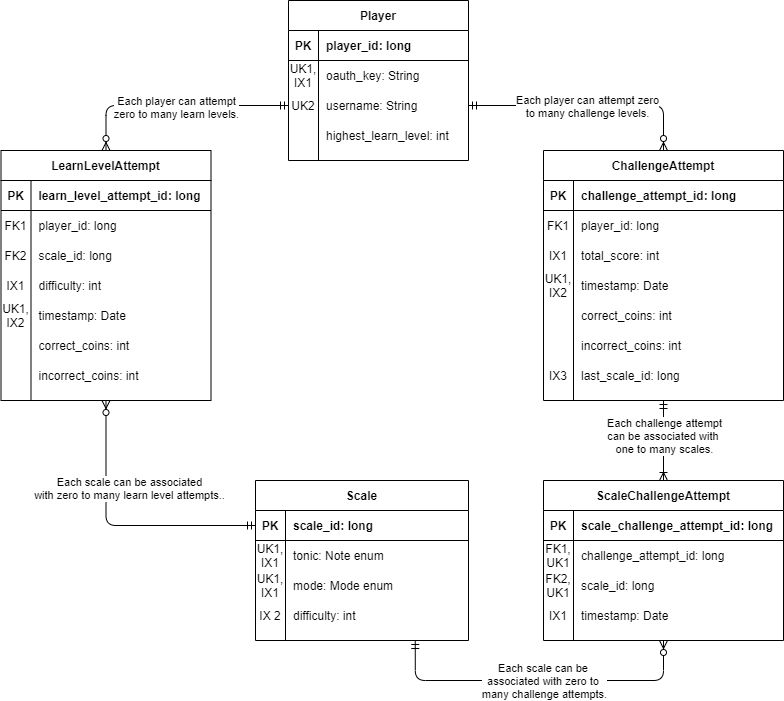

The diagram above was exported from draw.io. Its source (the exported page's mxGraphModel, read from the mxfile embedded in the PNG):
<mxGraphModel dx="460" dy="752" grid="1" gridSize="10" guides="1" tooltips="1" connect="1" arrows="1" fold="1" page="1" pageScale="1" pageWidth="850" pageHeight="1100" math="0" shadow="0">
  <root>
    <mxCell id="0" />
    <mxCell id="1" parent="0" />
    <mxCell id="2" style="edgeStyle=orthogonalEdgeStyle;orthogonalLoop=1;jettySize=auto;html=1;endArrow=ERmandOne;endFill=0;startArrow=ERzeroToMany;startFill=1;exitX=0.5;exitY=1;exitDx=0;exitDy=0;rounded=1;entryX=0;entryY=0.5;entryDx=0;entryDy=0;" edge="1" source="38" target="26" parent="1">
      <mxGeometry relative="1" as="geometry">
        <mxPoint x="236" y="444" as="sourcePoint" />
        <mxPoint x="202" y="650" as="targetPoint" />
        <Array as="points">
          <mxPoint x="140" y="585" />
        </Array>
      </mxGeometry>
    </mxCell>
    <mxCell id="3" value="Each scale can be associated&lt;br&gt;with zero to many learn level attempts.." style="edgeLabel;html=1;align=center;verticalAlign=middle;resizable=0;points=[];" vertex="1" connectable="0" parent="2">
      <mxGeometry x="-0.2342" y="12" relative="1" as="geometry">
        <mxPoint x="10.5" y="-18" as="offset" />
      </mxGeometry>
    </mxCell>
    <mxCell id="4" style="edgeStyle=orthogonalEdgeStyle;rounded=1;orthogonalLoop=1;jettySize=auto;html=1;startArrow=ERoneToMany;startFill=0;endArrow=ERmandOne;endFill=0;entryX=0.5;entryY=1;entryDx=0;entryDy=0;exitX=0.5;exitY=0;exitDx=0;exitDy=0;" edge="1" source="8" target="73" parent="1">
      <mxGeometry relative="1" as="geometry">
        <mxPoint x="577" y="494" as="targetPoint" />
        <mxPoint x="667" y="538" as="sourcePoint" />
      </mxGeometry>
    </mxCell>
    <mxCell id="5" value="Each challenge attempt&lt;br&gt;can be associated with &lt;br&gt;one to many scales." style="edgeLabel;html=1;align=center;verticalAlign=middle;resizable=0;points=[];" vertex="1" connectable="0" parent="4">
      <mxGeometry x="-0.2034" relative="1" as="geometry">
        <mxPoint y="-13" as="offset" />
      </mxGeometry>
    </mxCell>
    <mxCell id="6" style="edgeStyle=orthogonalEdgeStyle;orthogonalLoop=1;jettySize=auto;html=1;exitX=0.5;exitY=0;exitDx=0;exitDy=0;entryX=0;entryY=0.5;entryDx=0;entryDy=0;startArrow=ERzeroToMany;startFill=1;endArrow=ERmandOne;endFill=0;" edge="1" source="38" target="67" parent="1">
      <mxGeometry relative="1" as="geometry" />
    </mxCell>
    <mxCell id="7" value="Each player can attempt&lt;br&gt;zero to many learn levels." style="edgeLabel;html=1;align=center;verticalAlign=middle;resizable=0;points=[];" vertex="1" connectable="0" parent="6">
      <mxGeometry x="0.0066" y="-1" relative="1" as="geometry">
        <mxPoint as="offset" />
      </mxGeometry>
    </mxCell>
    <mxCell id="8" value="ScaleChallengeAttempt" style="shape=table;startSize=30;container=1;collapsible=1;childLayout=tableLayout;fixedRows=1;rowLines=0;fontStyle=1;align=center;resizeLast=1;" vertex="1" parent="1">
      <mxGeometry x="577" y="540" width="240" height="160" as="geometry" />
    </mxCell>
    <mxCell id="9" value="" style="shape=partialRectangle;collapsible=0;dropTarget=0;pointerEvents=0;fillColor=none;top=0;left=0;bottom=1;right=0;points=[[0,0.5],[1,0.5]];portConstraint=eastwest;" vertex="1" parent="8">
      <mxGeometry y="30" width="240" height="30" as="geometry" />
    </mxCell>
    <mxCell id="10" value="PK" style="shape=partialRectangle;connectable=0;fillColor=none;top=0;left=0;bottom=0;right=0;fontStyle=1;overflow=hidden;" vertex="1" parent="9">
      <mxGeometry width="30" height="30" as="geometry" />
    </mxCell>
    <mxCell id="11" value="scale_challenge_attempt_id: long" style="shape=partialRectangle;connectable=0;fillColor=none;top=0;left=0;bottom=0;right=0;align=left;spacingLeft=6;fontStyle=1;overflow=hidden;" vertex="1" parent="9">
      <mxGeometry x="30" width="210" height="30" as="geometry" />
    </mxCell>
    <mxCell id="12" value="" style="shape=partialRectangle;collapsible=0;dropTarget=0;pointerEvents=0;fillColor=none;top=0;left=0;bottom=0;right=0;points=[[0,0.5],[1,0.5]];portConstraint=eastwest;" vertex="1" parent="8">
      <mxGeometry y="60" width="240" height="30" as="geometry" />
    </mxCell>
    <mxCell id="13" value="FK1,&#10;UK1" style="shape=partialRectangle;connectable=0;fillColor=none;top=0;left=0;bottom=0;right=0;editable=1;overflow=hidden;" vertex="1" parent="12">
      <mxGeometry width="30" height="30" as="geometry" />
    </mxCell>
    <mxCell id="14" value="challenge_attempt_id: long" style="shape=partialRectangle;connectable=0;fillColor=none;top=0;left=0;bottom=0;right=0;align=left;spacingLeft=6;overflow=hidden;fontStyle=0" vertex="1" parent="12">
      <mxGeometry x="30" width="210" height="30" as="geometry" />
    </mxCell>
    <mxCell id="15" value="" style="shape=partialRectangle;collapsible=0;dropTarget=0;pointerEvents=0;fillColor=none;top=0;left=0;bottom=0;right=0;points=[[0,0.5],[1,0.5]];portConstraint=eastwest;" vertex="1" parent="8">
      <mxGeometry y="90" width="240" height="30" as="geometry" />
    </mxCell>
    <mxCell id="16" value="FK2,&#10;UK1" style="shape=partialRectangle;connectable=0;fillColor=none;top=0;left=0;bottom=0;right=0;editable=1;overflow=hidden;" vertex="1" parent="15">
      <mxGeometry width="30" height="30" as="geometry" />
    </mxCell>
    <mxCell id="17" value="scale_id: long" style="shape=partialRectangle;connectable=0;fillColor=none;top=0;left=0;bottom=0;right=0;align=left;spacingLeft=6;overflow=hidden;" vertex="1" parent="15">
      <mxGeometry x="30" width="210" height="30" as="geometry" />
    </mxCell>
    <mxCell id="18" style="shape=partialRectangle;collapsible=0;dropTarget=0;pointerEvents=0;fillColor=none;top=0;left=0;bottom=0;right=0;points=[[0,0.5],[1,0.5]];portConstraint=eastwest;" vertex="1" parent="8">
      <mxGeometry y="120" width="240" height="30" as="geometry" />
    </mxCell>
    <mxCell id="19" value="IX1" style="shape=partialRectangle;connectable=0;fillColor=none;top=0;left=0;bottom=0;right=0;editable=1;overflow=hidden;" vertex="1" parent="18">
      <mxGeometry width="30" height="30" as="geometry" />
    </mxCell>
    <mxCell id="20" value="timestamp: Date" style="shape=partialRectangle;connectable=0;fillColor=none;top=0;left=0;bottom=0;right=0;align=left;spacingLeft=6;overflow=hidden;" vertex="1" parent="18">
      <mxGeometry x="30" width="210" height="30" as="geometry" />
    </mxCell>
    <mxCell id="21" style="orthogonalLoop=1;jettySize=auto;html=1;exitX=0.75;exitY=1;exitDx=0;exitDy=0;entryX=0.5;entryY=1;entryDx=0;entryDy=0;startArrow=ERmandOne;startFill=0;endArrow=ERzeroToMany;endFill=1;edgeStyle=orthogonalEdgeStyle;" edge="1" source="25" target="8" parent="1">
      <mxGeometry relative="1" as="geometry">
        <Array as="points">
          <mxPoint x="449" y="740" />
          <mxPoint x="697" y="740" />
        </Array>
      </mxGeometry>
    </mxCell>
    <mxCell id="22" value="Each scale can be &lt;br&gt;associated with zero to &lt;br&gt;many challenge attempts." style="edgeLabel;html=1;align=center;verticalAlign=middle;resizable=0;points=[];" vertex="1" connectable="0" parent="21">
      <mxGeometry x="0.1697" y="30" relative="1" as="geometry">
        <mxPoint x="-23.5" y="30" as="offset" />
      </mxGeometry>
    </mxCell>
    <mxCell id="23" style="edgeStyle=orthogonalEdgeStyle;orthogonalLoop=1;jettySize=auto;html=1;exitX=1;exitY=0.5;exitDx=0;exitDy=0;entryX=0.5;entryY=0;entryDx=0;entryDy=0;startArrow=ERmandOne;startFill=0;endArrow=ERzeroToMany;endFill=1;" edge="1" source="67" target="73" parent="1">
      <mxGeometry relative="1" as="geometry">
        <mxPoint x="502" y="193" as="sourcePoint" />
        <mxPoint x="685" y="267.0899999999999" as="targetPoint" />
      </mxGeometry>
    </mxCell>
    <mxCell id="24" value="Each player can attempt zero&lt;br&gt;to many challenge levels." style="edgeLabel;html=1;align=center;verticalAlign=middle;resizable=0;points=[];" vertex="1" connectable="0" parent="23">
      <mxGeometry x="0.4417" y="-1" relative="1" as="geometry">
        <mxPoint x="-55" y="-1" as="offset" />
      </mxGeometry>
    </mxCell>
    <mxCell id="25" value="Scale" style="shape=table;startSize=30;container=1;collapsible=1;childLayout=tableLayout;fixedRows=1;rowLines=0;fontStyle=1;align=center;resizeLast=1;" vertex="1" parent="1">
      <mxGeometry x="289" y="540" width="213" height="160" as="geometry" />
    </mxCell>
    <mxCell id="26" value="" style="shape=partialRectangle;collapsible=0;dropTarget=0;pointerEvents=0;fillColor=none;top=0;left=0;bottom=1;right=0;points=[[0,0.5],[1,0.5]];portConstraint=eastwest;" vertex="1" parent="25">
      <mxGeometry y="30" width="213" height="30" as="geometry" />
    </mxCell>
    <mxCell id="27" value="PK" style="shape=partialRectangle;connectable=0;fillColor=none;top=0;left=0;bottom=0;right=0;fontStyle=1;overflow=hidden;" vertex="1" parent="26">
      <mxGeometry width="30" height="30" as="geometry" />
    </mxCell>
    <mxCell id="28" value="scale_id: long" style="shape=partialRectangle;connectable=0;fillColor=none;top=0;left=0;bottom=0;right=0;align=left;spacingLeft=6;fontStyle=1;overflow=hidden;" vertex="1" parent="26">
      <mxGeometry x="30" width="183" height="30" as="geometry" />
    </mxCell>
    <mxCell id="29" value="" style="shape=partialRectangle;collapsible=0;dropTarget=0;pointerEvents=0;fillColor=none;top=0;left=0;bottom=0;right=0;points=[[0,0.5],[1,0.5]];portConstraint=eastwest;" vertex="1" parent="25">
      <mxGeometry y="60" width="213" height="30" as="geometry" />
    </mxCell>
    <mxCell id="30" value="UK1,&#10;IX1" style="shape=partialRectangle;connectable=0;fillColor=none;top=0;left=0;bottom=0;right=0;editable=1;overflow=hidden;" vertex="1" parent="29">
      <mxGeometry width="30" height="30" as="geometry" />
    </mxCell>
    <mxCell id="31" value="tonic: Note enum" style="shape=partialRectangle;connectable=0;fillColor=none;top=0;left=0;bottom=0;right=0;align=left;spacingLeft=6;overflow=hidden;" vertex="1" parent="29">
      <mxGeometry x="30" width="183" height="30" as="geometry" />
    </mxCell>
    <mxCell id="32" value="" style="shape=partialRectangle;collapsible=0;dropTarget=0;pointerEvents=0;fillColor=none;top=0;left=0;bottom=0;right=0;points=[[0,0.5],[1,0.5]];portConstraint=eastwest;" vertex="1" parent="25">
      <mxGeometry y="90" width="213" height="30" as="geometry" />
    </mxCell>
    <mxCell id="33" value="UK1,&#10;IX1" style="shape=partialRectangle;connectable=0;fillColor=none;top=0;left=0;bottom=0;right=0;editable=1;overflow=hidden;" vertex="1" parent="32">
      <mxGeometry width="30" height="30" as="geometry" />
    </mxCell>
    <mxCell id="34" value="mode: Mode enum" style="shape=partialRectangle;connectable=0;fillColor=none;top=0;left=0;bottom=0;right=0;align=left;spacingLeft=6;overflow=hidden;" vertex="1" parent="32">
      <mxGeometry x="30" width="183" height="30" as="geometry" />
    </mxCell>
    <mxCell id="35" style="shape=partialRectangle;collapsible=0;dropTarget=0;pointerEvents=0;fillColor=none;top=0;left=0;bottom=0;right=0;points=[[0,0.5],[1,0.5]];portConstraint=eastwest;" vertex="1" parent="25">
      <mxGeometry y="120" width="213" height="30" as="geometry" />
    </mxCell>
    <mxCell id="36" value="IX 2" style="shape=partialRectangle;connectable=0;fillColor=none;top=0;left=0;bottom=0;right=0;editable=1;overflow=hidden;" vertex="1" parent="35">
      <mxGeometry width="30" height="30" as="geometry" />
    </mxCell>
    <mxCell id="37" value="difficulty: int" style="shape=partialRectangle;connectable=0;fillColor=none;top=0;left=0;bottom=0;right=0;align=left;spacingLeft=6;overflow=hidden;" vertex="1" parent="35">
      <mxGeometry x="30" width="183" height="30" as="geometry" />
    </mxCell>
    <mxCell id="38" value="LearnLevelAttempt" style="shape=table;startSize=30;container=1;collapsible=1;childLayout=tableLayout;fixedRows=1;rowLines=0;fontStyle=1;align=center;resizeLast=1;" vertex="1" parent="1">
      <mxGeometry x="34.5" y="210" width="210" height="250" as="geometry" />
    </mxCell>
    <mxCell id="39" value="" style="shape=partialRectangle;collapsible=0;dropTarget=0;pointerEvents=0;fillColor=none;top=0;left=0;bottom=1;right=0;points=[[0,0.5],[1,0.5]];portConstraint=eastwest;" vertex="1" parent="38">
      <mxGeometry y="30" width="210" height="30" as="geometry" />
    </mxCell>
    <mxCell id="40" value="PK" style="shape=partialRectangle;connectable=0;fillColor=none;top=0;left=0;bottom=0;right=0;fontStyle=1;overflow=hidden;" vertex="1" parent="39">
      <mxGeometry width="30" height="30" as="geometry" />
    </mxCell>
    <mxCell id="41" value="learn_level_attempt_id: long" style="shape=partialRectangle;connectable=0;fillColor=none;top=0;left=0;bottom=0;right=0;align=left;spacingLeft=6;fontStyle=1;overflow=hidden;" vertex="1" parent="39">
      <mxGeometry x="30" width="180" height="30" as="geometry" />
    </mxCell>
    <mxCell id="42" value="" style="shape=partialRectangle;collapsible=0;dropTarget=0;pointerEvents=0;fillColor=none;top=0;left=0;bottom=0;right=0;points=[[0,0.5],[1,0.5]];portConstraint=eastwest;" vertex="1" parent="38">
      <mxGeometry y="60" width="210" height="30" as="geometry" />
    </mxCell>
    <mxCell id="43" value="FK1" style="shape=partialRectangle;connectable=0;fillColor=none;top=0;left=0;bottom=0;right=0;editable=1;overflow=hidden;" vertex="1" parent="42">
      <mxGeometry width="30" height="30" as="geometry" />
    </mxCell>
    <mxCell id="44" value="player_id: long" style="shape=partialRectangle;connectable=0;fillColor=none;top=0;left=0;bottom=0;right=0;align=left;spacingLeft=6;overflow=hidden;" vertex="1" parent="42">
      <mxGeometry x="30" width="180" height="30" as="geometry" />
    </mxCell>
    <mxCell id="45" value="" style="shape=partialRectangle;collapsible=0;dropTarget=0;pointerEvents=0;fillColor=none;top=0;left=0;bottom=0;right=0;points=[[0,0.5],[1,0.5]];portConstraint=eastwest;" vertex="1" parent="38">
      <mxGeometry y="90" width="210" height="30" as="geometry" />
    </mxCell>
    <mxCell id="46" value="FK2" style="shape=partialRectangle;connectable=0;fillColor=none;top=0;left=0;bottom=0;right=0;editable=1;overflow=hidden;" vertex="1" parent="45">
      <mxGeometry width="30" height="30" as="geometry" />
    </mxCell>
    <mxCell id="47" value="scale_id: long" style="shape=partialRectangle;connectable=0;fillColor=none;top=0;left=0;bottom=0;right=0;align=left;spacingLeft=6;overflow=hidden;" vertex="1" parent="45">
      <mxGeometry x="30" width="180" height="30" as="geometry" />
    </mxCell>
    <mxCell id="48" value="" style="shape=partialRectangle;collapsible=0;dropTarget=0;pointerEvents=0;fillColor=none;top=0;left=0;bottom=0;right=0;points=[[0,0.5],[1,0.5]];portConstraint=eastwest;" vertex="1" parent="38">
      <mxGeometry y="120" width="210" height="30" as="geometry" />
    </mxCell>
    <mxCell id="49" value="IX1" style="shape=partialRectangle;connectable=0;fillColor=none;top=0;left=0;bottom=0;right=0;editable=1;overflow=hidden;" vertex="1" parent="48">
      <mxGeometry width="30" height="30" as="geometry" />
    </mxCell>
    <mxCell id="50" value="difficulty: int" style="shape=partialRectangle;connectable=0;fillColor=none;top=0;left=0;bottom=0;right=0;align=left;spacingLeft=6;overflow=hidden;" vertex="1" parent="48">
      <mxGeometry x="30" width="180" height="30" as="geometry" />
    </mxCell>
    <mxCell id="51" value="" style="shape=partialRectangle;collapsible=0;dropTarget=0;pointerEvents=0;fillColor=none;top=0;left=0;bottom=0;right=0;points=[[0,0.5],[1,0.5]];portConstraint=eastwest;" vertex="1" parent="38">
      <mxGeometry y="150" width="210" height="30" as="geometry" />
    </mxCell>
    <mxCell id="52" value="UK1,&#10;IX2" style="shape=partialRectangle;connectable=0;fillColor=none;top=0;left=0;bottom=0;right=0;editable=1;overflow=hidden;" vertex="1" parent="51">
      <mxGeometry width="30" height="30" as="geometry" />
    </mxCell>
    <mxCell id="53" value="timestamp: Date" style="shape=partialRectangle;connectable=0;fillColor=none;top=0;left=0;bottom=0;right=0;align=left;spacingLeft=6;overflow=hidden;" vertex="1" parent="51">
      <mxGeometry x="30" width="180" height="30" as="geometry" />
    </mxCell>
    <mxCell id="54" value="" style="shape=partialRectangle;collapsible=0;dropTarget=0;pointerEvents=0;fillColor=none;top=0;left=0;bottom=0;right=0;points=[[0,0.5],[1,0.5]];portConstraint=eastwest;" vertex="1" parent="38">
      <mxGeometry y="180" width="210" height="30" as="geometry" />
    </mxCell>
    <mxCell id="55" value="" style="shape=partialRectangle;connectable=0;fillColor=none;top=0;left=0;bottom=0;right=0;editable=1;overflow=hidden;" vertex="1" parent="54">
      <mxGeometry width="30" height="30" as="geometry" />
    </mxCell>
    <mxCell id="56" value="correct_coins: int" style="shape=partialRectangle;connectable=0;fillColor=none;top=0;left=0;bottom=0;right=0;align=left;spacingLeft=6;overflow=hidden;" vertex="1" parent="54">
      <mxGeometry x="30" width="180" height="30" as="geometry" />
    </mxCell>
    <mxCell id="57" value="" style="shape=partialRectangle;collapsible=0;dropTarget=0;pointerEvents=0;fillColor=none;top=0;left=0;bottom=0;right=0;points=[[0,0.5],[1,0.5]];portConstraint=eastwest;" vertex="1" parent="38">
      <mxGeometry y="210" width="210" height="30" as="geometry" />
    </mxCell>
    <mxCell id="58" value="" style="shape=partialRectangle;connectable=0;fillColor=none;top=0;left=0;bottom=0;right=0;editable=1;overflow=hidden;" vertex="1" parent="57">
      <mxGeometry width="30" height="30" as="geometry" />
    </mxCell>
    <mxCell id="59" value="incorrect_coins: int" style="shape=partialRectangle;connectable=0;fillColor=none;top=0;left=0;bottom=0;right=0;align=left;spacingLeft=6;overflow=hidden;" vertex="1" parent="57">
      <mxGeometry x="30" width="180" height="30" as="geometry" />
    </mxCell>
    <mxCell id="60" value="Player" style="shape=table;startSize=30;container=1;collapsible=1;childLayout=tableLayout;fixedRows=1;rowLines=0;fontStyle=1;align=center;resizeLast=1;" vertex="1" parent="1">
      <mxGeometry x="322" y="60" width="180" height="160" as="geometry" />
    </mxCell>
    <mxCell id="61" value="" style="shape=partialRectangle;collapsible=0;dropTarget=0;pointerEvents=0;fillColor=none;top=0;left=0;bottom=1;right=0;points=[[0,0.5],[1,0.5]];portConstraint=eastwest;" vertex="1" parent="60">
      <mxGeometry y="30" width="180" height="30" as="geometry" />
    </mxCell>
    <mxCell id="62" value="PK" style="shape=partialRectangle;connectable=0;fillColor=none;top=0;left=0;bottom=0;right=0;fontStyle=1;overflow=hidden;" vertex="1" parent="61">
      <mxGeometry width="30" height="30" as="geometry" />
    </mxCell>
    <mxCell id="63" value="player_id: long" style="shape=partialRectangle;connectable=0;fillColor=none;top=0;left=0;bottom=0;right=0;align=left;spacingLeft=6;fontStyle=1;overflow=hidden;" vertex="1" parent="61">
      <mxGeometry x="30" width="150" height="30" as="geometry" />
    </mxCell>
    <mxCell id="64" value="" style="shape=partialRectangle;collapsible=0;dropTarget=0;pointerEvents=0;fillColor=none;top=0;left=0;bottom=0;right=0;points=[[0,0.5],[1,0.5]];portConstraint=eastwest;" vertex="1" parent="60">
      <mxGeometry y="60" width="180" height="30" as="geometry" />
    </mxCell>
    <mxCell id="65" value="UK1,&#10;IX1" style="shape=partialRectangle;connectable=0;fillColor=none;top=0;left=0;bottom=0;right=0;editable=1;overflow=hidden;" vertex="1" parent="64">
      <mxGeometry width="30" height="30" as="geometry" />
    </mxCell>
    <mxCell id="66" value="oauth_key: String" style="shape=partialRectangle;connectable=0;fillColor=none;top=0;left=0;bottom=0;right=0;align=left;spacingLeft=6;overflow=hidden;" vertex="1" parent="64">
      <mxGeometry x="30" width="150" height="30" as="geometry" />
    </mxCell>
    <mxCell id="67" value="" style="shape=partialRectangle;collapsible=0;dropTarget=0;pointerEvents=0;fillColor=none;top=0;left=0;bottom=0;right=0;points=[[0,0.5],[1,0.5]];portConstraint=eastwest;" vertex="1" parent="60">
      <mxGeometry y="90" width="180" height="30" as="geometry" />
    </mxCell>
    <mxCell id="68" value="UK2" style="shape=partialRectangle;connectable=0;fillColor=none;top=0;left=0;bottom=0;right=0;editable=1;overflow=hidden;" vertex="1" parent="67">
      <mxGeometry width="30" height="30" as="geometry" />
    </mxCell>
    <mxCell id="69" value="username: String" style="shape=partialRectangle;connectable=0;fillColor=none;top=0;left=0;bottom=0;right=0;align=left;spacingLeft=6;overflow=hidden;" vertex="1" parent="67">
      <mxGeometry x="30" width="150" height="30" as="geometry" />
    </mxCell>
    <mxCell id="70" value="" style="shape=partialRectangle;collapsible=0;dropTarget=0;pointerEvents=0;fillColor=none;top=0;left=0;bottom=0;right=0;points=[[0,0.5],[1,0.5]];portConstraint=eastwest;" vertex="1" parent="60">
      <mxGeometry y="120" width="180" height="30" as="geometry" />
    </mxCell>
    <mxCell id="71" value="" style="shape=partialRectangle;connectable=0;fillColor=none;top=0;left=0;bottom=0;right=0;editable=1;overflow=hidden;" vertex="1" parent="70">
      <mxGeometry width="30" height="30" as="geometry" />
    </mxCell>
    <mxCell id="72" value="highest_learn_level: int" style="shape=partialRectangle;connectable=0;fillColor=none;top=0;left=0;bottom=0;right=0;align=left;spacingLeft=6;overflow=hidden;" vertex="1" parent="70">
      <mxGeometry x="30" width="150" height="30" as="geometry" />
    </mxCell>
    <mxCell id="73" value="ChallengeAttempt" style="shape=table;startSize=30;container=1;collapsible=1;childLayout=tableLayout;fixedRows=1;rowLines=0;fontStyle=1;align=center;resizeLast=1;" vertex="1" parent="1">
      <mxGeometry x="577" y="210" width="240" height="250" as="geometry" />
    </mxCell>
    <mxCell id="74" value="" style="shape=partialRectangle;collapsible=0;dropTarget=0;pointerEvents=0;fillColor=none;top=0;left=0;bottom=1;right=0;points=[[0,0.5],[1,0.5]];portConstraint=eastwest;" vertex="1" parent="73">
      <mxGeometry y="30" width="240" height="30" as="geometry" />
    </mxCell>
    <mxCell id="75" value="PK" style="shape=partialRectangle;connectable=0;fillColor=none;top=0;left=0;bottom=0;right=0;fontStyle=1;overflow=hidden;" vertex="1" parent="74">
      <mxGeometry width="30" height="30" as="geometry" />
    </mxCell>
    <mxCell id="76" value="challenge_attempt_id: long" style="shape=partialRectangle;connectable=0;fillColor=none;top=0;left=0;bottom=0;right=0;align=left;spacingLeft=6;fontStyle=1;overflow=hidden;" vertex="1" parent="74">
      <mxGeometry x="30" width="210" height="30" as="geometry" />
    </mxCell>
    <mxCell id="77" value="" style="shape=partialRectangle;collapsible=0;dropTarget=0;pointerEvents=0;fillColor=none;top=0;left=0;bottom=0;right=0;points=[[0,0.5],[1,0.5]];portConstraint=eastwest;" vertex="1" parent="73">
      <mxGeometry y="60" width="240" height="30" as="geometry" />
    </mxCell>
    <mxCell id="78" value="FK1" style="shape=partialRectangle;connectable=0;fillColor=none;top=0;left=0;bottom=0;right=0;editable=1;overflow=hidden;" vertex="1" parent="77">
      <mxGeometry width="30" height="30" as="geometry" />
    </mxCell>
    <mxCell id="79" value="player_id: long" style="shape=partialRectangle;connectable=0;fillColor=none;top=0;left=0;bottom=0;right=0;align=left;spacingLeft=6;overflow=hidden;" vertex="1" parent="77">
      <mxGeometry x="30" width="210" height="30" as="geometry" />
    </mxCell>
    <mxCell id="80" value="" style="shape=partialRectangle;collapsible=0;dropTarget=0;pointerEvents=0;fillColor=none;top=0;left=0;bottom=0;right=0;points=[[0,0.5],[1,0.5]];portConstraint=eastwest;" vertex="1" parent="73">
      <mxGeometry y="90" width="240" height="30" as="geometry" />
    </mxCell>
    <mxCell id="81" value="IX1" style="shape=partialRectangle;connectable=0;fillColor=none;top=0;left=0;bottom=0;right=0;editable=1;overflow=hidden;" vertex="1" parent="80">
      <mxGeometry width="30" height="30" as="geometry" />
    </mxCell>
    <mxCell id="82" value="total_score: int" style="shape=partialRectangle;connectable=0;fillColor=none;top=0;left=0;bottom=0;right=0;align=left;spacingLeft=6;overflow=hidden;" vertex="1" parent="80">
      <mxGeometry x="30" width="210" height="30" as="geometry" />
    </mxCell>
    <mxCell id="83" value="" style="shape=partialRectangle;collapsible=0;dropTarget=0;pointerEvents=0;fillColor=none;top=0;left=0;bottom=0;right=0;points=[[0,0.5],[1,0.5]];portConstraint=eastwest;" vertex="1" parent="73">
      <mxGeometry y="120" width="240" height="30" as="geometry" />
    </mxCell>
    <mxCell id="84" value="UK1,&#10;IX2" style="shape=partialRectangle;connectable=0;fillColor=none;top=0;left=0;bottom=0;right=0;editable=1;overflow=hidden;" vertex="1" parent="83">
      <mxGeometry width="30" height="30" as="geometry" />
    </mxCell>
    <mxCell id="85" value="timestamp: Date" style="shape=partialRectangle;connectable=0;fillColor=none;top=0;left=0;bottom=0;right=0;align=left;spacingLeft=6;overflow=hidden;" vertex="1" parent="83">
      <mxGeometry x="30" width="210" height="30" as="geometry" />
    </mxCell>
    <mxCell id="86" value="" style="shape=partialRectangle;collapsible=0;dropTarget=0;pointerEvents=0;fillColor=none;top=0;left=0;bottom=0;right=0;points=[[0,0.5],[1,0.5]];portConstraint=eastwest;" vertex="1" parent="73">
      <mxGeometry y="150" width="240" height="30" as="geometry" />
    </mxCell>
    <mxCell id="87" value="" style="shape=partialRectangle;connectable=0;fillColor=none;top=0;left=0;bottom=0;right=0;editable=1;overflow=hidden;" vertex="1" parent="86">
      <mxGeometry width="30" height="30" as="geometry" />
    </mxCell>
    <mxCell id="88" value="correct_coins: int" style="shape=partialRectangle;connectable=0;fillColor=none;top=0;left=0;bottom=0;right=0;align=left;spacingLeft=6;overflow=hidden;" vertex="1" parent="86">
      <mxGeometry x="30" width="210" height="30" as="geometry" />
    </mxCell>
    <mxCell id="89" value="" style="shape=partialRectangle;collapsible=0;dropTarget=0;pointerEvents=0;fillColor=none;top=0;left=0;bottom=0;right=0;points=[[0,0.5],[1,0.5]];portConstraint=eastwest;" vertex="1" parent="73">
      <mxGeometry y="180" width="240" height="30" as="geometry" />
    </mxCell>
    <mxCell id="90" value="" style="shape=partialRectangle;connectable=0;fillColor=none;top=0;left=0;bottom=0;right=0;editable=1;overflow=hidden;" vertex="1" parent="89">
      <mxGeometry width="30" height="30" as="geometry" />
    </mxCell>
    <mxCell id="91" value="incorrect_coins: int" style="shape=partialRectangle;connectable=0;fillColor=none;top=0;left=0;bottom=0;right=0;align=left;spacingLeft=6;overflow=hidden;" vertex="1" parent="89">
      <mxGeometry x="30" width="210" height="30" as="geometry" />
    </mxCell>
    <mxCell id="92" style="shape=partialRectangle;collapsible=0;dropTarget=0;pointerEvents=0;fillColor=none;top=0;left=0;bottom=0;right=0;points=[[0,0.5],[1,0.5]];portConstraint=eastwest;" vertex="1" parent="73">
      <mxGeometry y="210" width="240" height="30" as="geometry" />
    </mxCell>
    <mxCell id="93" value="IX3" style="shape=partialRectangle;connectable=0;fillColor=none;top=0;left=0;bottom=0;right=0;editable=1;overflow=hidden;" vertex="1" parent="92">
      <mxGeometry width="30" height="30" as="geometry" />
    </mxCell>
    <mxCell id="94" value="last_scale_id: long" style="shape=partialRectangle;connectable=0;fillColor=none;top=0;left=0;bottom=0;right=0;align=left;spacingLeft=6;overflow=hidden;" vertex="1" parent="92">
      <mxGeometry x="30" width="210" height="30" as="geometry" />
    </mxCell>
  </root>
</mxGraphModel>